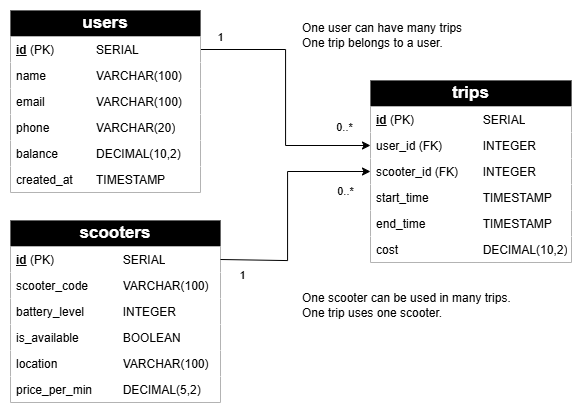

The diagram above was exported from draw.io. Its source (the exported page's mxGraphModel, read from the mxfile embedded in the PNG):
<mxGraphModel dx="2216" dy="703" grid="1" gridSize="10" guides="1" tooltips="1" connect="1" arrows="1" fold="1" page="1" pageScale="1" pageWidth="827" pageHeight="1169" math="0" shadow="0">
  <root>
    <mxCell id="0" />
    <mxCell id="1" parent="0" />
    <mxCell id="2" edge="1" parent="1" source="6" style="edgeStyle=orthogonalEdgeStyle;rounded=0;orthogonalLoop=1;jettySize=auto;html=1;exitX=1;exitY=0.5;exitDx=0;exitDy=0;entryX=0;entryY=0.5;entryDx=0;entryDy=0;" target="21">
      <mxGeometry relative="1" as="geometry" />
    </mxCell>
    <mxCell id="3" connectable="0" parent="2" style="edgeLabel;html=1;align=center;verticalAlign=middle;resizable=0;points=[];" value="1" vertex="1">
      <mxGeometry relative="1" x="-0.7654" as="geometry">
        <mxPoint x="-11" y="-13" as="offset" />
      </mxGeometry>
    </mxCell>
    <mxCell id="4" connectable="0" parent="2" style="edgeLabel;html=1;align=center;verticalAlign=middle;resizable=0;points=[];" value="0..*" vertex="1">
      <mxGeometry relative="1" x="0.7985" y="-1" as="geometry">
        <mxPoint x="1" y="-20" as="offset" />
      </mxGeometry>
    </mxCell>
    <mxCell id="5" parent="1" style="swimlane;fontStyle=0;childLayout=stackLayout;horizontal=1;startSize=26;fillColor=#000000;horizontalStack=0;resizeParent=1;resizeParentMax=0;resizeLast=0;collapsible=1;marginBottom=0;whiteSpace=wrap;html=1;fontColor=#FFFFFF;strokeColor=#666666;" value="&lt;font style=&quot;font-size: 17px;&quot;&gt;&lt;b&gt;users&lt;/b&gt;&lt;/font&gt;" vertex="1">
      <mxGeometry height="182" width="190" x="80" y="320" as="geometry" />
    </mxCell>
    <mxCell id="6" parent="5" style="text;strokeColor=none;fillColor=default;align=left;verticalAlign=top;spacingLeft=4;spacingRight=4;overflow=hidden;rotatable=0;points=[[0,0.5],[1,0.5]];portConstraint=eastwest;whiteSpace=wrap;html=1;" value="&lt;u style=&quot;font-weight: bold;&quot;&gt;id&lt;/u&gt;&amp;nbsp;(PK)&amp;nbsp;&lt;span style=&quot;white-space: pre;&quot;&gt;&#09;&lt;/span&gt;&lt;span style=&quot;white-space: pre;&quot;&gt;&#09;&lt;/span&gt;SERIAL" vertex="1">
      <mxGeometry height="26" width="190" y="26" as="geometry" />
    </mxCell>
    <mxCell id="7" parent="5" style="text;strokeColor=none;fillColor=default;align=left;verticalAlign=top;spacingLeft=4;spacingRight=4;overflow=hidden;rotatable=0;points=[[0,0.5],[1,0.5]];portConstraint=eastwest;whiteSpace=wrap;html=1;" value="name&lt;span style=&quot;white-space: pre;&quot;&gt;&#09;&lt;/span&gt;&lt;span style=&quot;white-space: pre;&quot;&gt;&#09;&lt;/span&gt;VARCHAR(100)" vertex="1">
      <mxGeometry height="26" width="190" y="52" as="geometry" />
    </mxCell>
    <mxCell id="8" parent="5" style="text;strokeColor=none;fillColor=default;align=left;verticalAlign=top;spacingLeft=4;spacingRight=4;overflow=hidden;rotatable=0;points=[[0,0.5],[1,0.5]];portConstraint=eastwest;whiteSpace=wrap;html=1;" value="email&lt;span style=&quot;white-space: pre;&quot;&gt;&#09;&lt;/span&gt;&lt;span style=&quot;white-space: pre;&quot;&gt;&#09;&lt;/span&gt;VARCHAR(100)" vertex="1">
      <mxGeometry height="26" width="190" y="78" as="geometry" />
    </mxCell>
    <mxCell id="9" parent="5" style="text;strokeColor=none;fillColor=default;align=left;verticalAlign=top;spacingLeft=4;spacingRight=4;overflow=hidden;rotatable=0;points=[[0,0.5],[1,0.5]];portConstraint=eastwest;whiteSpace=wrap;html=1;" value="phone&lt;span style=&quot;white-space: pre;&quot;&gt;&#09;&lt;/span&gt;&lt;span style=&quot;white-space: pre;&quot;&gt;&#09;&lt;/span&gt;VARCHAR(20)" vertex="1">
      <mxGeometry height="26" width="190" y="104" as="geometry" />
    </mxCell>
    <mxCell id="10" parent="5" style="text;strokeColor=none;fillColor=default;align=left;verticalAlign=top;spacingLeft=4;spacingRight=4;overflow=hidden;rotatable=0;points=[[0,0.5],[1,0.5]];portConstraint=eastwest;whiteSpace=wrap;html=1;" value="balance&lt;span style=&quot;white-space: pre;&quot;&gt;&#09;&lt;/span&gt;&lt;span style=&quot;white-space: pre;&quot;&gt;&#09;&lt;/span&gt;DECIMAL(10,2)" vertex="1">
      <mxGeometry height="26" width="190" y="130" as="geometry" />
    </mxCell>
    <mxCell id="11" parent="5" style="text;strokeColor=none;fillColor=default;align=left;verticalAlign=top;spacingLeft=4;spacingRight=4;overflow=hidden;rotatable=0;points=[[0,0.5],[1,0.5]];portConstraint=eastwest;whiteSpace=wrap;html=1;" value="created_at&lt;span style=&quot;white-space: pre;&quot;&gt;&#09;&lt;/span&gt;TIMESTAMP" vertex="1">
      <mxGeometry height="26" width="190" y="156" as="geometry" />
    </mxCell>
    <mxCell id="12" parent="1" style="swimlane;fontStyle=0;childLayout=stackLayout;horizontal=1;startSize=26;fillColor=#000000;horizontalStack=0;resizeParent=1;resizeParentMax=0;resizeLast=0;collapsible=1;marginBottom=0;whiteSpace=wrap;html=1;fontColor=#FFFFFF;strokeColor=#666666;" value="&lt;font style=&quot;font-size: 17px;&quot;&gt;&lt;b&gt;scooters&lt;/b&gt;&lt;/font&gt;" vertex="1">
      <mxGeometry height="182" width="210" x="80" y="530" as="geometry" />
    </mxCell>
    <mxCell id="13" parent="12" style="text;strokeColor=none;fillColor=default;align=left;verticalAlign=top;spacingLeft=4;spacingRight=4;overflow=hidden;rotatable=0;points=[[0,0.5],[1,0.5]];portConstraint=eastwest;whiteSpace=wrap;html=1;" value="&lt;u style=&quot;font-weight: bold;&quot;&gt;id&lt;/u&gt;&amp;nbsp;(PK)&amp;nbsp;&lt;span style=&quot;white-space: pre;&quot;&gt;&#09;&lt;/span&gt;&lt;span style=&quot;white-space: pre;&quot;&gt;&#09;&lt;span style=&quot;white-space: pre;&quot;&gt;&#09;&lt;/span&gt;&lt;/span&gt;SERIAL" vertex="1">
      <mxGeometry height="26" width="210" y="26" as="geometry" />
    </mxCell>
    <mxCell id="14" parent="12" style="text;strokeColor=none;fillColor=default;align=left;verticalAlign=top;spacingLeft=4;spacingRight=4;overflow=hidden;rotatable=0;points=[[0,0.5],[1,0.5]];portConstraint=eastwest;whiteSpace=wrap;html=1;" value="scooter_code&lt;span style=&quot;white-space: pre;&quot;&gt;&#09;&lt;span style=&quot;white-space: pre;&quot;&gt;&#09;&lt;/span&gt;&lt;/span&gt;VARCHAR(100)" vertex="1">
      <mxGeometry height="26" width="210" y="52" as="geometry" />
    </mxCell>
    <mxCell id="15" parent="12" style="text;strokeColor=none;fillColor=default;align=left;verticalAlign=top;spacingLeft=4;spacingRight=4;overflow=hidden;rotatable=0;points=[[0,0.5],[1,0.5]];portConstraint=eastwest;whiteSpace=wrap;html=1;" value="battery_level&lt;span style=&quot;white-space: pre;&quot;&gt;&#09;&lt;span style=&quot;white-space: pre;&quot;&gt;&#09;&lt;/span&gt;&lt;/span&gt;INTEGER" vertex="1">
      <mxGeometry height="26" width="210" y="78" as="geometry" />
    </mxCell>
    <mxCell id="16" parent="12" style="text;strokeColor=none;fillColor=default;align=left;verticalAlign=top;spacingLeft=4;spacingRight=4;overflow=hidden;rotatable=0;points=[[0,0.5],[1,0.5]];portConstraint=eastwest;whiteSpace=wrap;html=1;" value="is_available&lt;span style=&quot;white-space: pre;&quot;&gt;&#09;&lt;/span&gt;&lt;span style=&quot;white-space: pre;&quot;&gt;&#09;&lt;/span&gt;BOOLEAN" vertex="1">
      <mxGeometry height="26" width="210" y="104" as="geometry" />
    </mxCell>
    <mxCell id="17" parent="12" style="text;strokeColor=none;fillColor=default;align=left;verticalAlign=top;spacingLeft=4;spacingRight=4;overflow=hidden;rotatable=0;points=[[0,0.5],[1,0.5]];portConstraint=eastwest;whiteSpace=wrap;html=1;" value="location&lt;span style=&quot;white-space: pre;&quot;&gt;&#09;&lt;/span&gt;&lt;span style=&quot;white-space: pre;&quot;&gt;&#09;&lt;/span&gt;&lt;span style=&quot;white-space: pre;&quot;&gt;&#09;&lt;/span&gt;VARCHAR(100)" vertex="1">
      <mxGeometry height="26" width="210" y="130" as="geometry" />
    </mxCell>
    <mxCell id="18" parent="12" style="text;strokeColor=none;fillColor=default;align=left;verticalAlign=top;spacingLeft=4;spacingRight=4;overflow=hidden;rotatable=0;points=[[0,0.5],[1,0.5]];portConstraint=eastwest;whiteSpace=wrap;html=1;" value="price_per_min&lt;span style=&quot;white-space: pre;&quot;&gt;&#09;&lt;/span&gt;&lt;span style=&quot;white-space: pre;&quot;&gt;&#09;&lt;/span&gt;DECIMAL(5,2)" vertex="1">
      <mxGeometry height="26" width="210" y="156" as="geometry" />
    </mxCell>
    <mxCell id="19" parent="1" style="swimlane;fontStyle=0;childLayout=stackLayout;horizontal=1;startSize=26;fillColor=#000000;horizontalStack=0;resizeParent=1;resizeParentMax=0;resizeLast=0;collapsible=1;marginBottom=0;whiteSpace=wrap;html=1;fontColor=#FFFFFF;strokeColor=#666666;" value="&lt;font style=&quot;font-size: 17px;&quot;&gt;&lt;b&gt;trips&lt;/b&gt;&lt;/font&gt;" vertex="1">
      <mxGeometry height="182" width="201" x="440" y="390" as="geometry" />
    </mxCell>
    <mxCell id="20" parent="19" style="text;strokeColor=none;fillColor=default;align=left;verticalAlign=top;spacingLeft=4;spacingRight=4;overflow=hidden;rotatable=0;points=[[0,0.5],[1,0.5]];portConstraint=eastwest;whiteSpace=wrap;html=1;" value="&lt;u style=&quot;font-weight: bold;&quot;&gt;id&lt;/u&gt;&amp;nbsp;(PK)&amp;nbsp;&lt;span style=&quot;white-space: pre;&quot;&gt;&#09;&lt;/span&gt;&lt;span style=&quot;white-space: pre;&quot;&gt;&#09;&lt;span style=&quot;white-space: pre;&quot;&gt;&#09;&lt;/span&gt;&lt;/span&gt;SERIAL" vertex="1">
      <mxGeometry height="26" width="201" y="26" as="geometry" />
    </mxCell>
    <mxCell id="21" parent="19" style="text;strokeColor=none;fillColor=default;align=left;verticalAlign=top;spacingLeft=4;spacingRight=4;overflow=hidden;rotatable=0;points=[[0,0.5],[1,0.5]];portConstraint=eastwest;whiteSpace=wrap;html=1;" value="user_id (FK)&lt;span style=&quot;white-space: pre;&quot;&gt;&#09;&lt;/span&gt;&lt;span style=&quot;white-space: pre;&quot;&gt;&#09;&lt;/span&gt;INTEGER" vertex="1">
      <mxGeometry height="26" width="201" y="52" as="geometry" />
    </mxCell>
    <mxCell id="22" parent="19" style="text;strokeColor=none;fillColor=default;align=left;verticalAlign=top;spacingLeft=4;spacingRight=4;overflow=hidden;rotatable=0;points=[[0,0.5],[1,0.5]];portConstraint=eastwest;whiteSpace=wrap;html=1;" value="scooter_id (FK)&lt;span style=&quot;white-space: pre;&quot;&gt;&#09;&lt;/span&gt;INTEGER" vertex="1">
      <mxGeometry height="26" width="201" y="78" as="geometry" />
    </mxCell>
    <mxCell id="23" parent="19" style="text;strokeColor=none;fillColor=default;align=left;verticalAlign=top;spacingLeft=4;spacingRight=4;overflow=hidden;rotatable=0;points=[[0,0.5],[1,0.5]];portConstraint=eastwest;whiteSpace=wrap;html=1;" value="start_time&lt;span style=&quot;white-space: pre;&quot;&gt;&#09;&lt;span style=&quot;white-space: pre;&quot;&gt;&#09;&lt;/span&gt;&lt;/span&gt;TIMESTAMP" vertex="1">
      <mxGeometry height="26" width="201" y="104" as="geometry" />
    </mxCell>
    <mxCell id="24" parent="19" style="text;strokeColor=none;fillColor=default;align=left;verticalAlign=top;spacingLeft=4;spacingRight=4;overflow=hidden;rotatable=0;points=[[0,0.5],[1,0.5]];portConstraint=eastwest;whiteSpace=wrap;html=1;" value="end_time&lt;span style=&quot;white-space: pre;&quot;&gt;&#09;&lt;/span&gt;&lt;span style=&quot;white-space: pre;&quot;&gt;&#09;&lt;span style=&quot;white-space: pre;&quot;&gt;&#09;&lt;/span&gt;&lt;/span&gt;TIMESTAMP" vertex="1">
      <mxGeometry height="26" width="201" y="130" as="geometry" />
    </mxCell>
    <mxCell id="25" parent="19" style="text;strokeColor=none;fillColor=default;align=left;verticalAlign=top;spacingLeft=4;spacingRight=4;overflow=hidden;rotatable=0;points=[[0,0.5],[1,0.5]];portConstraint=eastwest;whiteSpace=wrap;html=1;" value="cost&lt;span style=&quot;white-space: pre;&quot;&gt;&#09;&lt;/span&gt;&lt;span style=&quot;white-space: pre;&quot;&gt;&#09;&lt;/span&gt;&lt;span style=&quot;white-space: pre;&quot;&gt;&#09;&lt;span style=&quot;white-space: pre;&quot;&gt;&#09;&lt;/span&gt;&lt;/span&gt;DECIMAL(10,2)" vertex="1">
      <mxGeometry height="26" width="201" y="156" as="geometry" />
    </mxCell>
    <mxCell id="26" edge="1" parent="1" source="13" style="edgeStyle=orthogonalEdgeStyle;rounded=0;orthogonalLoop=1;jettySize=auto;html=1;exitX=1;exitY=0.5;exitDx=0;exitDy=0;entryX=0;entryY=0.5;entryDx=0;entryDy=0;" target="22">
      <mxGeometry relative="1" as="geometry">
        <Array as="points">
          <mxPoint x="290" y="570" />
          <mxPoint x="357" y="570" />
          <mxPoint x="357" y="481" />
        </Array>
      </mxGeometry>
    </mxCell>
    <mxCell id="27" connectable="0" parent="26" style="edgeLabel;html=1;align=center;verticalAlign=middle;resizable=0;points=[];" value="1" vertex="1">
      <mxGeometry relative="1" x="-0.79" y="-5" as="geometry">
        <mxPoint x="-4" y="10" as="offset" />
      </mxGeometry>
    </mxCell>
    <mxCell id="28" connectable="0" parent="26" style="edgeLabel;html=1;align=center;verticalAlign=middle;resizable=0;points=[];" value="0..*" vertex="1">
      <mxGeometry relative="1" x="0.7183" y="-1" as="geometry">
        <mxPoint x="8" y="18" as="offset" />
      </mxGeometry>
    </mxCell>
    <mxCell id="29" parent="1" style="text;html=1;whiteSpace=wrap;strokeColor=none;fillColor=none;align=left;verticalAlign=middle;rounded=0;" value="One user can have many trips&lt;div&gt;One trip belongs to a user.&lt;/div&gt;" vertex="1">
      <mxGeometry height="30" width="220" x="370" y="330" as="geometry" />
    </mxCell>
    <mxCell id="30" parent="1" style="text;html=1;whiteSpace=wrap;strokeColor=none;fillColor=none;align=left;verticalAlign=middle;rounded=0;" value="One scooter can be used in many trips.&lt;div&gt;One trip uses one scooter.&lt;/div&gt;" vertex="1">
      <mxGeometry height="30" width="220" x="370" y="600" as="geometry" />
    </mxCell>
  </root>
</mxGraphModel>